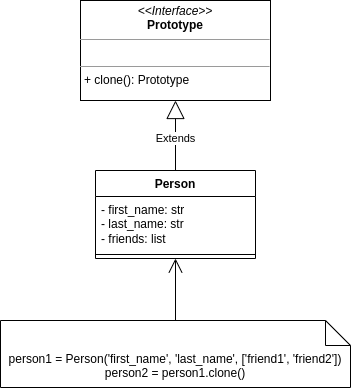

The diagram above was exported from draw.io. Its source (the exported page's mxGraphModel, read from the mxfile embedded in the PNG):
<mxGraphModel dx="1434" dy="1916" grid="1" gridSize="10" guides="1" tooltips="1" connect="1" arrows="1" fold="1" page="1" pageScale="1" pageWidth="827" pageHeight="1169" math="0" shadow="0">
  <root>
    <mxCell id="WIyWlLk6GJQsqaUBKTNV-0" />
    <mxCell id="WIyWlLk6GJQsqaUBKTNV-1" parent="WIyWlLk6GJQsqaUBKTNV-0" />
    <mxCell id="0cmA4BdTRkE7xGcGMPSL-1" value="&lt;p style=&quot;margin:0px;margin-top:4px;text-align:center;&quot;&gt;&lt;i&gt;&amp;lt;&amp;lt;Interface&amp;gt;&amp;gt;&lt;/i&gt;&lt;br&gt;&lt;b&gt;Prototype&lt;/b&gt;&lt;/p&gt;&lt;hr size=&quot;1&quot;&gt;&lt;p style=&quot;margin:0px;margin-left:4px;&quot;&gt;&lt;br&gt;&lt;/p&gt;&lt;hr size=&quot;1&quot;&gt;&lt;p style=&quot;margin:0px;margin-left:4px;&quot;&gt;+ clone(): Prototype&lt;/p&gt;" style="verticalAlign=top;align=left;overflow=fill;fontSize=12;fontFamily=Helvetica;html=1;whiteSpace=wrap;" vertex="1" parent="WIyWlLk6GJQsqaUBKTNV-1">
      <mxGeometry x="290" y="-1120" width="190" height="100" as="geometry" />
    </mxCell>
    <mxCell id="0cmA4BdTRkE7xGcGMPSL-2" value="Person" style="swimlane;fontStyle=1;align=center;verticalAlign=top;childLayout=stackLayout;horizontal=1;startSize=26;horizontalStack=0;resizeParent=1;resizeParentMax=0;resizeLast=0;collapsible=1;marginBottom=0;whiteSpace=wrap;html=1;" vertex="1" parent="WIyWlLk6GJQsqaUBKTNV-1">
      <mxGeometry x="305" y="-950" width="160" height="88" as="geometry" />
    </mxCell>
    <mxCell id="0cmA4BdTRkE7xGcGMPSL-3" value="- first_name: str&lt;br&gt;- last_name: str&lt;br&gt;- friends: list" style="text;strokeColor=none;fillColor=none;align=left;verticalAlign=top;spacingLeft=4;spacingRight=4;overflow=hidden;rotatable=0;points=[[0,0.5],[1,0.5]];portConstraint=eastwest;whiteSpace=wrap;html=1;" vertex="1" parent="0cmA4BdTRkE7xGcGMPSL-2">
      <mxGeometry y="26" width="160" height="54" as="geometry" />
    </mxCell>
    <mxCell id="0cmA4BdTRkE7xGcGMPSL-4" value="" style="line;strokeWidth=1;fillColor=none;align=left;verticalAlign=middle;spacingTop=-1;spacingLeft=3;spacingRight=3;rotatable=0;labelPosition=right;points=[];portConstraint=eastwest;strokeColor=inherit;" vertex="1" parent="0cmA4BdTRkE7xGcGMPSL-2">
      <mxGeometry y="80" width="160" height="8" as="geometry" />
    </mxCell>
    <mxCell id="0cmA4BdTRkE7xGcGMPSL-6" value="Extends" style="endArrow=block;endSize=16;endFill=0;html=1;rounded=0;exitX=0.5;exitY=0;exitDx=0;exitDy=0;entryX=0.5;entryY=1;entryDx=0;entryDy=0;" edge="1" parent="WIyWlLk6GJQsqaUBKTNV-1" source="0cmA4BdTRkE7xGcGMPSL-2" target="0cmA4BdTRkE7xGcGMPSL-1">
      <mxGeometry x="-0.0909" width="160" relative="1" as="geometry">
        <mxPoint x="150" y="-840" as="sourcePoint" />
        <mxPoint x="310" y="-840" as="targetPoint" />
        <mxPoint as="offset" />
      </mxGeometry>
    </mxCell>
    <mxCell id="0cmA4BdTRkE7xGcGMPSL-8" value="person1 = Person('first_name', 'last_name', ['friend1', 'friend2'])&lt;br&gt;person2 = person1.clone()" style="shape=note2;boundedLbl=1;whiteSpace=wrap;html=1;size=25;verticalAlign=top;align=center;" vertex="1" parent="WIyWlLk6GJQsqaUBKTNV-1">
      <mxGeometry x="210" y="-800" width="350" height="67" as="geometry" />
    </mxCell>
    <mxCell id="0cmA4BdTRkE7xGcGMPSL-9" value="" style="endArrow=open;endFill=1;endSize=12;html=1;rounded=0;exitX=0.5;exitY=0;exitDx=0;exitDy=0;exitPerimeter=0;entryX=0.5;entryY=1;entryDx=0;entryDy=0;" edge="1" parent="WIyWlLk6GJQsqaUBKTNV-1" source="0cmA4BdTRkE7xGcGMPSL-8" target="0cmA4BdTRkE7xGcGMPSL-2">
      <mxGeometry width="160" relative="1" as="geometry">
        <mxPoint x="330" y="-840" as="sourcePoint" />
        <mxPoint x="490" y="-840" as="targetPoint" />
      </mxGeometry>
    </mxCell>
  </root>
</mxGraphModel>